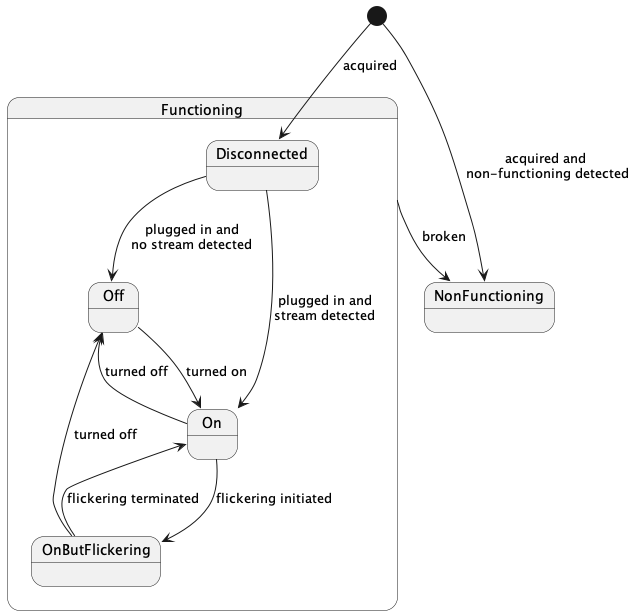

The diagram above was rendered by PlantUML. Its source (embedded in the PNG):
@startuml
state NonFunctioning
state Functioning {
  state Off
  state On
  state OnButFlickering
  state Disconnected
}

[*] -down-> NonFunctioning : acquired and\n non-functioning detected
[*] -down-> Disconnected : acquired
Functioning -down-> NonFunctioning : broken

Disconnected -down-> Off : plugged in and\nno stream detected
Disconnected -down-> On : plugged in and\nstream detected

On -down-> Off : turned off
On -down-> OnButFlickering : flickering initiated

Off -down-> On : turned on

OnButFlickering -down-> Off : turned off
OnButFlickering -down-> On : flickering terminated
@enduml